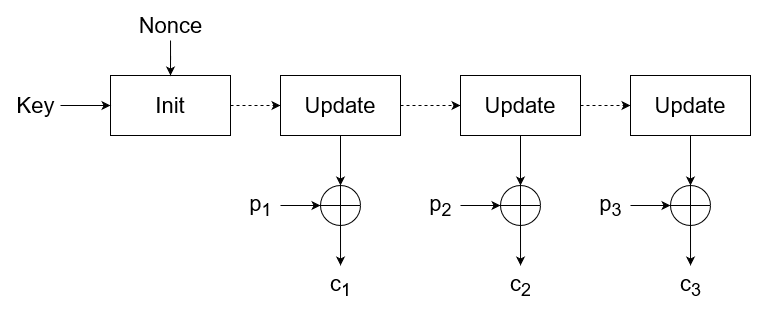

The diagram above was exported from draw.io. Its source (the exported page's mxGraphModel, read from the mxfile embedded in the PNG):
<mxGraphModel dx="981" dy="538" grid="1" gridSize="10" guides="1" tooltips="1" connect="1" arrows="1" fold="1" page="1" pageScale="1" pageWidth="850" pageHeight="1100" background="#ffffff" math="0" shadow="0">
  <root>
    <mxCell id="0" />
    <mxCell id="1" parent="0" />
    <mxCell id="T7Pih4-Lb_fAz06KaU_z-22" style="edgeStyle=orthogonalEdgeStyle;rounded=0;orthogonalLoop=1;jettySize=auto;html=1;exitX=1;exitY=0.5;exitDx=0;exitDy=0;entryX=0;entryY=0.5;entryDx=0;entryDy=0;dashed=1;fontSize=22;" edge="1" parent="1" source="T7Pih4-Lb_fAz06KaU_z-2" target="T7Pih4-Lb_fAz06KaU_z-19">
      <mxGeometry relative="1" as="geometry" />
    </mxCell>
    <mxCell id="T7Pih4-Lb_fAz06KaU_z-2" value="&lt;font style=&quot;font-size: 22px;&quot;&gt;Init&lt;/font&gt;" style="rounded=0;whiteSpace=wrap;html=1;" vertex="1" parent="1">
      <mxGeometry x="160" y="80" width="120" height="60" as="geometry" />
    </mxCell>
    <mxCell id="T7Pih4-Lb_fAz06KaU_z-3" style="edgeStyle=orthogonalEdgeStyle;rounded=0;orthogonalLoop=1;jettySize=auto;html=1;entryX=0;entryY=0.5;entryDx=0;entryDy=0;fontSize=22;" edge="1" parent="1" source="T7Pih4-Lb_fAz06KaU_z-4" target="T7Pih4-Lb_fAz06KaU_z-2">
      <mxGeometry relative="1" as="geometry" />
    </mxCell>
    <mxCell id="T7Pih4-Lb_fAz06KaU_z-4" value="Key" style="text;html=1;align=center;verticalAlign=middle;resizable=0;points=[];autosize=1;strokeColor=none;fillColor=none;fontSize=22;" vertex="1" parent="1">
      <mxGeometry x="60" y="95" width="50" height="30" as="geometry" />
    </mxCell>
    <mxCell id="T7Pih4-Lb_fAz06KaU_z-5" style="edgeStyle=orthogonalEdgeStyle;rounded=0;orthogonalLoop=1;jettySize=auto;html=1;entryX=0.5;entryY=0;entryDx=0;entryDy=0;fontSize=22;" edge="1" parent="1" source="T7Pih4-Lb_fAz06KaU_z-6" target="T7Pih4-Lb_fAz06KaU_z-2">
      <mxGeometry relative="1" as="geometry" />
    </mxCell>
    <mxCell id="T7Pih4-Lb_fAz06KaU_z-6" value="Nonce" style="text;html=1;align=center;verticalAlign=middle;resizable=0;points=[];autosize=1;strokeColor=none;fillColor=none;fontSize=22;" vertex="1" parent="1">
      <mxGeometry x="180" y="15" width="80" height="30" as="geometry" />
    </mxCell>
    <mxCell id="T7Pih4-Lb_fAz06KaU_z-28" style="edgeStyle=orthogonalEdgeStyle;rounded=0;orthogonalLoop=1;jettySize=auto;html=1;exitX=0.5;exitY=1;exitDx=0;exitDy=0;fontSize=22;" edge="1" parent="1" source="T7Pih4-Lb_fAz06KaU_z-15">
      <mxGeometry relative="1" as="geometry">
        <mxPoint x="390.0344827586207" y="270" as="targetPoint" />
      </mxGeometry>
    </mxCell>
    <mxCell id="T7Pih4-Lb_fAz06KaU_z-15" value="" style="shape=orEllipse;perimeter=ellipsePerimeter;whiteSpace=wrap;html=1;backgroundOutline=1;fontSize=16;" vertex="1" parent="1">
      <mxGeometry x="370" y="190" width="40" height="40" as="geometry" />
    </mxCell>
    <mxCell id="T7Pih4-Lb_fAz06KaU_z-16" style="edgeStyle=orthogonalEdgeStyle;rounded=0;orthogonalLoop=1;jettySize=auto;html=1;entryX=0.5;entryY=0;entryDx=0;entryDy=0;fontSize=16;" edge="1" parent="1" target="T7Pih4-Lb_fAz06KaU_z-15">
      <mxGeometry relative="1" as="geometry">
        <mxPoint x="390" y="140" as="sourcePoint" />
      </mxGeometry>
    </mxCell>
    <mxCell id="T7Pih4-Lb_fAz06KaU_z-23" style="edgeStyle=orthogonalEdgeStyle;rounded=0;orthogonalLoop=1;jettySize=auto;html=1;exitX=1;exitY=0.5;exitDx=0;exitDy=0;entryX=0;entryY=0.5;entryDx=0;entryDy=0;dashed=1;fontSize=22;" edge="1" parent="1" source="T7Pih4-Lb_fAz06KaU_z-19" target="T7Pih4-Lb_fAz06KaU_z-20">
      <mxGeometry relative="1" as="geometry" />
    </mxCell>
    <mxCell id="T7Pih4-Lb_fAz06KaU_z-19" value="&lt;font style=&quot;font-size: 22px;&quot;&gt;Update&lt;/font&gt;" style="rounded=0;whiteSpace=wrap;html=1;" vertex="1" parent="1">
      <mxGeometry x="330" y="80" width="120" height="60" as="geometry" />
    </mxCell>
    <mxCell id="T7Pih4-Lb_fAz06KaU_z-24" style="edgeStyle=orthogonalEdgeStyle;rounded=0;orthogonalLoop=1;jettySize=auto;html=1;exitX=1;exitY=0.5;exitDx=0;exitDy=0;entryX=0;entryY=0.5;entryDx=0;entryDy=0;dashed=1;fontSize=22;" edge="1" parent="1" source="T7Pih4-Lb_fAz06KaU_z-20" target="T7Pih4-Lb_fAz06KaU_z-21">
      <mxGeometry relative="1" as="geometry" />
    </mxCell>
    <mxCell id="T7Pih4-Lb_fAz06KaU_z-36" style="edgeStyle=orthogonalEdgeStyle;rounded=0;orthogonalLoop=1;jettySize=auto;html=1;exitX=0.5;exitY=1;exitDx=0;exitDy=0;entryX=0.5;entryY=0;entryDx=0;entryDy=0;fontSize=22;" edge="1" parent="1" source="T7Pih4-Lb_fAz06KaU_z-20" target="T7Pih4-Lb_fAz06KaU_z-32">
      <mxGeometry relative="1" as="geometry" />
    </mxCell>
    <mxCell id="T7Pih4-Lb_fAz06KaU_z-20" value="&lt;font style=&quot;font-size: 22px;&quot;&gt;Update&lt;/font&gt;" style="rounded=0;whiteSpace=wrap;html=1;" vertex="1" parent="1">
      <mxGeometry x="510" y="80" width="120" height="60" as="geometry" />
    </mxCell>
    <mxCell id="T7Pih4-Lb_fAz06KaU_z-42" style="edgeStyle=orthogonalEdgeStyle;rounded=0;orthogonalLoop=1;jettySize=auto;html=1;entryX=0.5;entryY=0;entryDx=0;entryDy=0;fontSize=22;" edge="1" parent="1" source="T7Pih4-Lb_fAz06KaU_z-21" target="T7Pih4-Lb_fAz06KaU_z-38">
      <mxGeometry relative="1" as="geometry" />
    </mxCell>
    <mxCell id="T7Pih4-Lb_fAz06KaU_z-21" value="&lt;font style=&quot;font-size: 22px;&quot;&gt;Update&lt;/font&gt;" style="rounded=0;whiteSpace=wrap;html=1;" vertex="1" parent="1">
      <mxGeometry x="680" y="80" width="120" height="60" as="geometry" />
    </mxCell>
    <mxCell id="T7Pih4-Lb_fAz06KaU_z-27" style="edgeStyle=orthogonalEdgeStyle;rounded=0;orthogonalLoop=1;jettySize=auto;html=1;entryX=0;entryY=0.5;entryDx=0;entryDy=0;fontSize=22;" edge="1" parent="1" target="T7Pih4-Lb_fAz06KaU_z-15">
      <mxGeometry relative="1" as="geometry">
        <mxPoint x="330" y="210" as="sourcePoint" />
      </mxGeometry>
    </mxCell>
    <mxCell id="T7Pih4-Lb_fAz06KaU_z-26" value="p&lt;sub&gt;1&lt;/sub&gt;" style="text;html=1;align=center;verticalAlign=middle;resizable=0;points=[];autosize=1;strokeColor=none;fillColor=none;fontSize=22;" vertex="1" parent="1">
      <mxGeometry x="290" y="190" width="40" height="40" as="geometry" />
    </mxCell>
    <mxCell id="T7Pih4-Lb_fAz06KaU_z-29" value="c&lt;sub&gt;1&lt;/sub&gt;" style="text;html=1;align=center;verticalAlign=middle;resizable=0;points=[];autosize=1;strokeColor=none;fillColor=none;fontSize=22;" vertex="1" parent="1">
      <mxGeometry x="370" y="270" width="40" height="40" as="geometry" />
    </mxCell>
    <mxCell id="T7Pih4-Lb_fAz06KaU_z-31" style="edgeStyle=orthogonalEdgeStyle;rounded=0;orthogonalLoop=1;jettySize=auto;html=1;exitX=0.5;exitY=1;exitDx=0;exitDy=0;fontSize=22;" edge="1" parent="1" source="T7Pih4-Lb_fAz06KaU_z-32">
      <mxGeometry relative="1" as="geometry">
        <mxPoint x="570.0344827586207" y="270" as="targetPoint" />
      </mxGeometry>
    </mxCell>
    <mxCell id="T7Pih4-Lb_fAz06KaU_z-32" value="" style="shape=orEllipse;perimeter=ellipsePerimeter;whiteSpace=wrap;html=1;backgroundOutline=1;fontSize=16;" vertex="1" parent="1">
      <mxGeometry x="550" y="190" width="40" height="40" as="geometry" />
    </mxCell>
    <mxCell id="T7Pih4-Lb_fAz06KaU_z-33" style="edgeStyle=orthogonalEdgeStyle;rounded=0;orthogonalLoop=1;jettySize=auto;html=1;entryX=0;entryY=0.5;entryDx=0;entryDy=0;fontSize=22;" edge="1" parent="1" target="T7Pih4-Lb_fAz06KaU_z-32">
      <mxGeometry relative="1" as="geometry">
        <mxPoint x="510" y="210" as="sourcePoint" />
      </mxGeometry>
    </mxCell>
    <mxCell id="T7Pih4-Lb_fAz06KaU_z-34" value="p&lt;sub&gt;2&lt;/sub&gt;" style="text;html=1;align=center;verticalAlign=middle;resizable=0;points=[];autosize=1;strokeColor=none;fillColor=none;fontSize=22;" vertex="1" parent="1">
      <mxGeometry x="470" y="190" width="40" height="40" as="geometry" />
    </mxCell>
    <mxCell id="T7Pih4-Lb_fAz06KaU_z-35" value="c&lt;sub&gt;2&lt;/sub&gt;" style="text;html=1;align=center;verticalAlign=middle;resizable=0;points=[];autosize=1;strokeColor=none;fillColor=none;fontSize=22;" vertex="1" parent="1">
      <mxGeometry x="550" y="270" width="40" height="40" as="geometry" />
    </mxCell>
    <mxCell id="T7Pih4-Lb_fAz06KaU_z-37" style="edgeStyle=orthogonalEdgeStyle;rounded=0;orthogonalLoop=1;jettySize=auto;html=1;exitX=0.5;exitY=1;exitDx=0;exitDy=0;fontSize=22;" edge="1" parent="1" source="T7Pih4-Lb_fAz06KaU_z-38">
      <mxGeometry relative="1" as="geometry">
        <mxPoint x="740.0344827586207" y="270" as="targetPoint" />
      </mxGeometry>
    </mxCell>
    <mxCell id="T7Pih4-Lb_fAz06KaU_z-38" value="" style="shape=orEllipse;perimeter=ellipsePerimeter;whiteSpace=wrap;html=1;backgroundOutline=1;fontSize=16;" vertex="1" parent="1">
      <mxGeometry x="720" y="190" width="40" height="40" as="geometry" />
    </mxCell>
    <mxCell id="T7Pih4-Lb_fAz06KaU_z-39" style="edgeStyle=orthogonalEdgeStyle;rounded=0;orthogonalLoop=1;jettySize=auto;html=1;entryX=0;entryY=0.5;entryDx=0;entryDy=0;fontSize=22;" edge="1" parent="1" target="T7Pih4-Lb_fAz06KaU_z-38">
      <mxGeometry relative="1" as="geometry">
        <mxPoint x="680" y="210" as="sourcePoint" />
      </mxGeometry>
    </mxCell>
    <mxCell id="T7Pih4-Lb_fAz06KaU_z-40" value="p&lt;sub&gt;3&lt;/sub&gt;" style="text;html=1;align=center;verticalAlign=middle;resizable=0;points=[];autosize=1;strokeColor=none;fillColor=none;fontSize=22;" vertex="1" parent="1">
      <mxGeometry x="640" y="190" width="40" height="40" as="geometry" />
    </mxCell>
    <mxCell id="T7Pih4-Lb_fAz06KaU_z-41" value="c&lt;sub&gt;3&lt;/sub&gt;" style="text;html=1;align=center;verticalAlign=middle;resizable=0;points=[];autosize=1;strokeColor=none;fillColor=none;fontSize=22;" vertex="1" parent="1">
      <mxGeometry x="720" y="270" width="40" height="40" as="geometry" />
    </mxCell>
  </root>
</mxGraphModel>